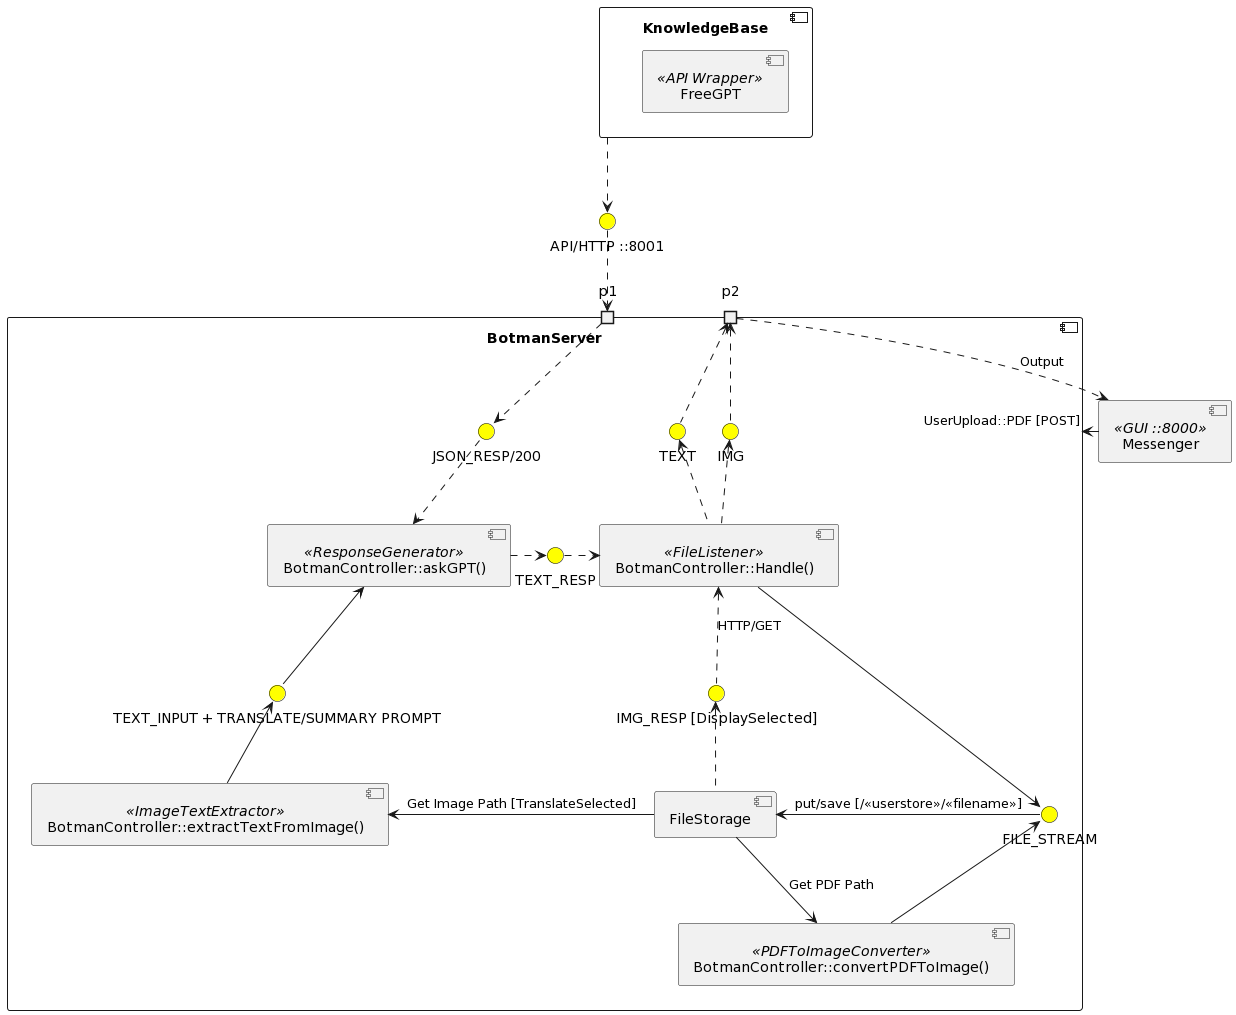

The diagram above was rendered by PlantUML. Its source (embedded in the PNG):
@startuml
skinparam BackgroundColor white
skinparam componentStyle uml2
skinparam interface {
  backgroundColor yellow
  borderColor black
}
component BotmanServer {
  component FileStorage {
  }
  component "BotmanController::Handle()" as handle <<FileListener>>
  component "BotmanController::askGPT()" as askgpt <<ResponseGenerator>>
  component "BotmanController::convertPDFToImage()" as pdf2img <<PDFToImageConverter>>
  component "BotmanController::extractTextFromImage()" as textExtractor <<ImageTextExtractor>>
  () "JSON_RESP/200" as AT
  () "TEXT_RESP" as TR1
  () "TEXT" as TR2
  () "FILE_STREAM" as FS
  () "TEXT_INPUT + TRANSLATE/SUMMARY PROMPT" as TI
  () "IMG_RESP [DisplaySelected]" as IA
  () "IMG" as IR
  port p1
  port p2
}
component KnowledgeBase {
      [FreeGPT] as freegpt <<API Wrapper>>
}

[Messenger] as messenger <<GUI ::8000>> 
() "API/HTTP ::8001" as AH

KnowledgeBase .down.>() AH 
AH .down.> p1
p1 .down.> AT
AT ..> askgpt
askgpt .right.> TR1
TR1 .right.> handle
handle .up.> TR2
TR2 .left.> p2
p2 ..> messenger : Output
messenger -down-> BotmanServer : UserUpload::PDF [POST]
handle -down-> FS
FS -left-> FileStorage : put/save [/<<userstore>>/<<filename>>]
pdf2img -up-> FS
textExtractor -up-> TI
TI -up-> askgpt
FileStorage -left-> textExtractor : Get Image Path [TranslateSelected]
FileStorage -down-> pdf2img : Get PDF Path
FileStorage .up.> IA
IA .up.> handle : HTTP/GET
handle .up.> IR
IR .left.> p2
@enduml